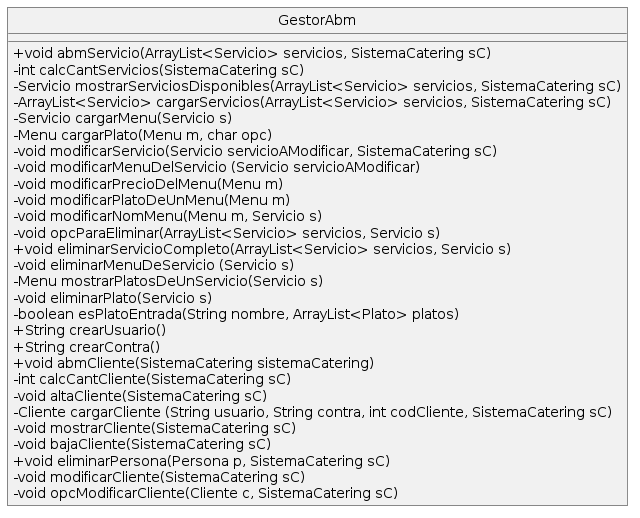

The diagram above was rendered by PlantUML. Its source (embedded in the PNG):
@startuml
hide circle
skinparam monochrome true
skinparam classAttributeIconSize 0
skinparam roundcorner 0


class GestorAbm{
+void abmServicio(ArrayList<Servicio> servicios, SistemaCatering sC)
- int calcCantServicios(SistemaCatering sC)
-Servicio mostrarServiciosDisponibles(ArrayList<Servicio> servicios, SistemaCatering sC) 
-ArrayList<Servicio> cargarServicios(ArrayList<Servicio> servicios, SistemaCatering sC)
- Servicio cargarMenu(Servicio s)
- Menu cargarPlato(Menu m, char opc)
-void modificarServicio(Servicio servicioAModificar, SistemaCatering sC)
-void modificarMenuDelServicio (Servicio servicioAModificar)
-void modificarPrecioDelMenu(Menu m)
-void modificarPlatoDeUnMenu(Menu m)
-void modificarNomMenu(Menu m, Servicio s)
-void opcParaEliminar(ArrayList<Servicio> servicios, Servicio s)
+void eliminarServicioCompleto(ArrayList<Servicio> servicios, Servicio s)
-void eliminarMenuDeServicio (Servicio s)
- Menu mostrarPlatosDeUnServicio(Servicio s)
-void eliminarPlato(Servicio s)
- boolean esPlatoEntrada(String nombre, ArrayList<Plato> platos)
+String crearUsuario()
+String crearContra()
+void abmCliente(SistemaCatering sistemaCatering)
-int calcCantCliente(SistemaCatering sC)
-void altaCliente(SistemaCatering sC)
- Cliente cargarCliente (String usuario, String contra, int codCliente, SistemaCatering sC)
-void mostrarCliente(SistemaCatering sC)
-void bajaCliente(SistemaCatering sC)
+void eliminarPersona(Persona p, SistemaCatering sC)
-void modificarCliente(SistemaCatering sC)
-void opcModificarCliente(Cliente c, SistemaCatering sC)
}
@enduml